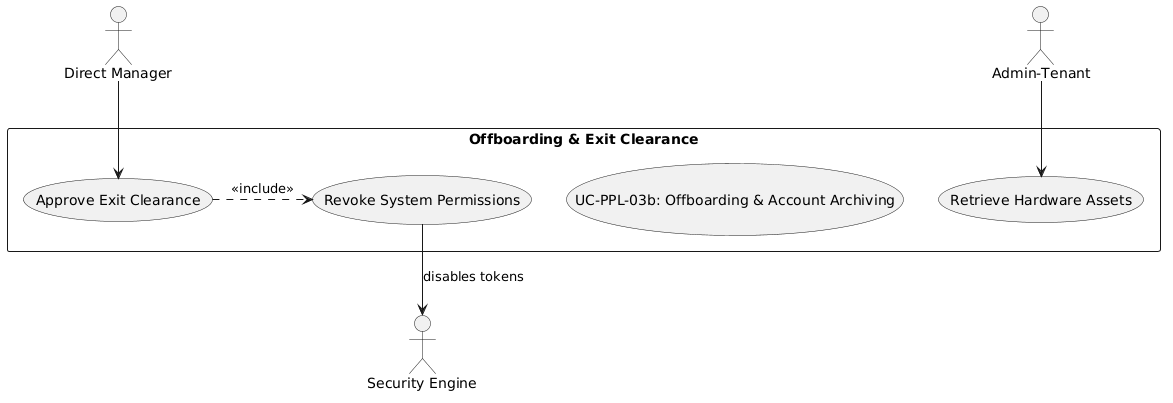

The diagram above was rendered by PlantUML. Its source (embedded in the PNG):
@startuml
skinparam actorStyle stickman
actor "Admin-Tenant" as Admin
actor "Direct Manager" as Mgr
actor "Security Engine" as Sec

rectangle "Offboarding & Exit Clearance" {
  usecase "UC-PPL-03b: Offboarding & Account Archiving" as UC
  usecase "Approve Exit Clearance" as UC_Clear
  usecase "Retrieve Hardware Assets" as UC_Asset
  usecase "Revoke System Permissions" as UC_Revoke
}

Mgr --> UC_Clear
Admin --> UC_Asset
UC_Clear .> UC_Revoke : <<include>>
UC_Revoke --> Sec : "disables tokens"
@enduml